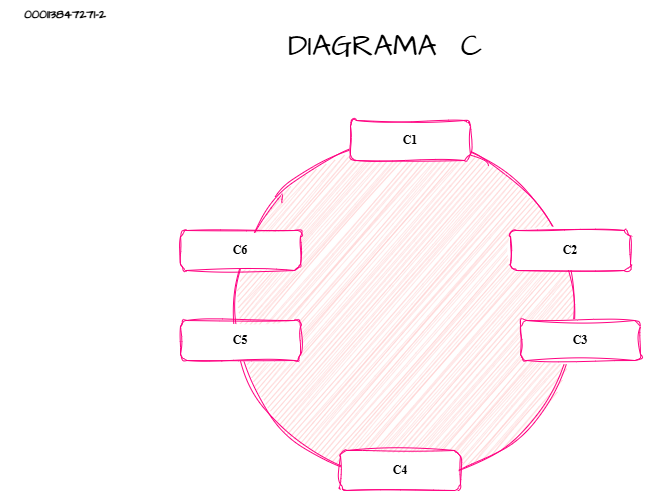

The diagram above was exported from draw.io. Its source (the exported page's mxGraphModel, read from the mxfile embedded in the PNG):
<mxGraphModel dx="1414" dy="743" grid="1" gridSize="10" guides="1" tooltips="1" connect="1" arrows="1" fold="1" page="1" pageScale="1" pageWidth="827" pageHeight="1169" math="0" shadow="0">
  <root>
    <mxCell id="0" />
    <mxCell id="1" parent="0" />
    <mxCell id="atkvjr1vWdEivWGOsgOq-1" parent="1" style="ellipse;whiteSpace=wrap;html=1;aspect=fixed;hachureGap=4;fontFamily=Architects Daughter;fontSource=https%3A%2F%2Ffonts.googleapis.com%2Fcss%3Ffamily%3DArchitects%2BDaughter;fillColor=#FFCCCC;sketch=1;curveFitting=1;jiggle=2;labelBackgroundColor=none;strokeColor=#FF0080;" value="&lt;div&gt;&lt;br/&gt;&lt;/div&gt;" vertex="1">
      <mxGeometry height="340" width="340" x="244" y="150" as="geometry" />
    </mxCell>
    <mxCell id="atkvjr1vWdEivWGOsgOq-2" parent="1" style="rounded=1;whiteSpace=wrap;html=1;hachureGap=4;fontFamily=Architects Daughter;fontSource=https%3A%2F%2Ffonts.googleapis.com%2Fcss%3Ffamily%3DArchitects%2BDaughter;sketch=1;curveFitting=1;jiggle=2;labelBackgroundColor=none;strokeColor=#FF0080;fillColor=#FFFFFF;" value="&lt;b style=&quot;font-family: &amp;quot;Times New Roman&amp;quot;;&quot;&gt;C5&lt;/b&gt;" vertex="1">
      <mxGeometry height="40" width="120" x="190" y="330" as="geometry" />
    </mxCell>
    <mxCell id="atkvjr1vWdEivWGOsgOq-3" parent="1" style="rounded=1;whiteSpace=wrap;html=1;hachureGap=4;fontFamily=Architects Daughter;fontSource=https%3A%2F%2Ffonts.googleapis.com%2Fcss%3Ffamily%3DArchitects%2BDaughter;sketch=1;curveFitting=1;jiggle=2;labelBackgroundColor=none;strokeColor=#FF0080;" value="&lt;b style=&quot;font-family: &amp;quot;Times New Roman&amp;quot;;&quot;&gt;C4&lt;/b&gt;" vertex="1">
      <mxGeometry height="40" width="120" x="350" y="460" as="geometry" />
    </mxCell>
    <mxCell id="atkvjr1vWdEivWGOsgOq-4" parent="1" style="rounded=1;whiteSpace=wrap;html=1;hachureGap=4;fontFamily=Architects Daughter;fontSource=https%3A%2F%2Ffonts.googleapis.com%2Fcss%3Ffamily%3DArchitects%2BDaughter;direction=west;sketch=1;curveFitting=1;jiggle=2;labelBackgroundColor=none;strokeColor=#FF0080;" value="&lt;font face=&quot;Times New Roman&quot;&gt;&lt;b&gt;C1&lt;/b&gt;&lt;/font&gt;" vertex="1">
      <mxGeometry height="40" width="120" x="360" y="130" as="geometry" />
    </mxCell>
    <mxCell id="atkvjr1vWdEivWGOsgOq-7" parent="1" style="rounded=1;whiteSpace=wrap;html=1;hachureGap=4;fontFamily=Architects Daughter;fontSource=https%3A%2F%2Ffonts.googleapis.com%2Fcss%3Ffamily%3DArchitects%2BDaughter;sketch=1;curveFitting=1;jiggle=2;labelBackgroundColor=none;strokeColor=#FF0080;" value="&lt;b style=&quot;font-family: &amp;quot;Times New Roman&amp;quot;;&quot;&gt;C6&lt;/b&gt;" vertex="1">
      <mxGeometry height="40" width="120" x="190" y="240" as="geometry" />
    </mxCell>
    <mxCell id="atkvjr1vWdEivWGOsgOq-8" parent="1" style="rounded=1;whiteSpace=wrap;html=1;hachureGap=4;fontFamily=Architects Daughter;fontSource=https%3A%2F%2Ffonts.googleapis.com%2Fcss%3Ffamily%3DArchitects%2BDaughter;sketch=1;curveFitting=1;jiggle=2;labelBackgroundColor=none;strokeColor=#FF0080;" value="&lt;b style=&quot;font-family: &amp;quot;Times New Roman&amp;quot;;&quot;&gt;C2&lt;/b&gt;" vertex="1">
      <mxGeometry height="40" width="120" x="520" y="240" as="geometry" />
    </mxCell>
    <mxCell id="atkvjr1vWdEivWGOsgOq-9" parent="1" style="rounded=1;whiteSpace=wrap;html=1;hachureGap=4;fontFamily=Architects Daughter;fontSource=https%3A%2F%2Ffonts.googleapis.com%2Fcss%3Ffamily%3DArchitects%2BDaughter;sketch=1;curveFitting=1;jiggle=2;labelBackgroundColor=none;strokeColor=#FF0080;fillColor=#FFFFFF;" value="&lt;b style=&quot;font-family: &amp;quot;Times New Roman&amp;quot;;&quot;&gt;C3&lt;/b&gt;" vertex="1">
      <mxGeometry height="40" width="120" x="530" y="330" as="geometry" />
    </mxCell>
    <mxCell id="atkvjr1vWdEivWGOsgOq-10" parent="1" style="text;html=1;whiteSpace=wrap;strokeColor=none;fillColor=none;align=center;verticalAlign=middle;rounded=0;fontFamily=Architects Daughter;fontSource=https%3A%2F%2Ffonts.googleapis.com%2Fcss%3Ffamily%3DArchitects%2BDaughter;fontSize=30;" value="DIAGRAMA&amp;nbsp; C" vertex="1">
      <mxGeometry height="70" width="550" x="120" y="20" as="geometry" />
    </mxCell>
    <mxCell id="atkvjr1vWdEivWGOsgOq-11" parent="1" style="text;html=1;whiteSpace=wrap;strokeColor=none;fillColor=none;align=center;verticalAlign=middle;rounded=0;fontFamily=Architects Daughter;fontSource=https%3A%2F%2Ffonts.googleapis.com%2Fcss%3Ffamily%3DArchitects%2BDaughter;fontStyle=1" value="000113847271-2" vertex="1">
      <mxGeometry height="30" width="130" x="10" y="10" as="geometry" />
    </mxCell>
  </root>
</mxGraphModel>